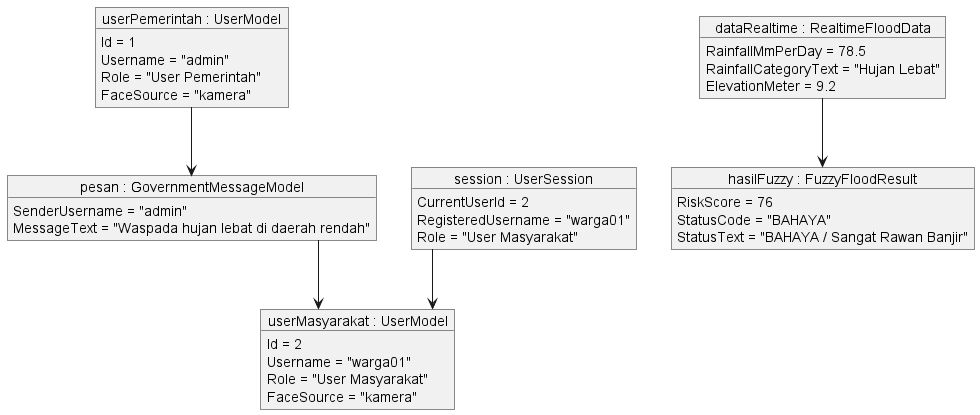

The diagram above was rendered by PlantUML. Its source (embedded in the PNG):
@startuml
skinparam linetype ortho

object "userPemerintah : UserModel" as Pemerintah {
    Id = 1
    Username = "admin"
    Role = "User Pemerintah"
    FaceSource = "kamera"
}

object "userMasyarakat : UserModel" as Masyarakat {
    Id = 2
    Username = "warga01"
    Role = "User Masyarakat"
    FaceSource = "kamera"
}

object "session : UserSession" as Session {
    CurrentUserId = 2
    RegisteredUsername = "warga01"
    Role = "User Masyarakat"
}

object "dataRealtime : RealtimeFloodData" as Data {
    RainfallMmPerDay = 78.5
    RainfallCategoryText = "Hujan Lebat"
    ElevationMeter = 9.2
}

object "hasilFuzzy : FuzzyFloodResult" as Result {
    RiskScore = 76
    StatusCode = "BAHAYA"
    StatusText = "BAHAYA / Sangat Rawan Banjir"
}

object "pesan : GovernmentMessageModel" as Pesan {
    SenderUsername = "admin"
    MessageText = "Waspada hujan lebat di daerah rendah"
}

Session --> Masyarakat
Data --> Result
Pemerintah --> Pesan
Pesan --> Masyarakat

@enduml